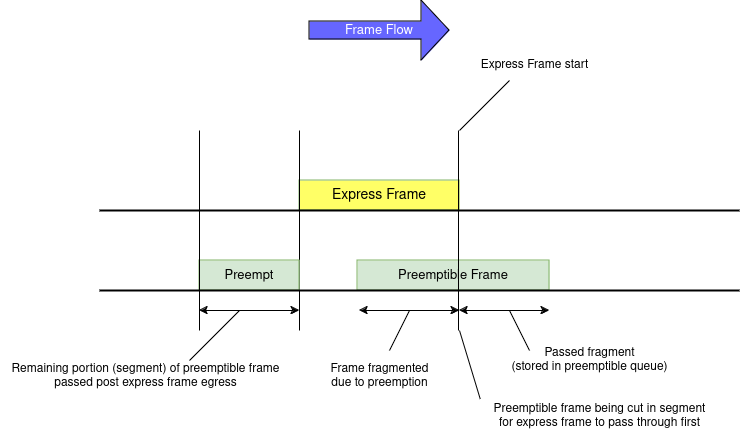

The diagram above was exported from draw.io. Its source (the exported page's mxGraphModel, read from the mxfile embedded in the PNG):
<mxGraphModel dx="1155" dy="412" grid="1" gridSize="10" guides="1" tooltips="1" connect="1" arrows="1" fold="1" page="0" pageScale="1" pageWidth="850" pageHeight="1100" math="0" shadow="0">
  <root>
    <mxCell id="0" />
    <mxCell id="1" parent="0" />
    <mxCell id="ZDdrSsEkp1VyHMGYeN4C-6" value="&lt;font style=&quot;font-size: 14px;&quot;&gt;Express Frame&lt;/font&gt;" style="rounded=0;whiteSpace=wrap;html=1;fillColor=#FFFF66;strokeColor=#82b366;" parent="1" vertex="1">
      <mxGeometry y="360" width="160" height="30" as="geometry" />
    </mxCell>
    <mxCell id="1t9fD6Tu5ebpso0JDFof-5" value="" style="endArrow=none;html=1;rounded=0;" parent="1" edge="1">
      <mxGeometry width="50" height="50" relative="1" as="geometry">
        <mxPoint y="510" as="sourcePoint" />
        <mxPoint y="310" as="targetPoint" />
      </mxGeometry>
    </mxCell>
    <mxCell id="1t9fD6Tu5ebpso0JDFof-7" value="" style="endArrow=none;html=1;rounded=0;strokeWidth=2;strokeColor=default;" parent="1" edge="1">
      <mxGeometry width="50" height="50" relative="1" as="geometry">
        <mxPoint x="-200" y="390" as="sourcePoint" />
        <mxPoint x="440" y="390" as="targetPoint" />
      </mxGeometry>
    </mxCell>
    <mxCell id="1t9fD6Tu5ebpso0JDFof-12" value="Frame Flow" style="shape=singleArrow;whiteSpace=wrap;html=1;fillColor=#6666FF;fontColor=#FFFFFF;fontSize=13;" parent="1" vertex="1">
      <mxGeometry x="10" y="180" width="140" height="60" as="geometry" />
    </mxCell>
    <mxCell id="1t9fD6Tu5ebpso0JDFof-16" value="Preemptible Frame" style="rounded=0;whiteSpace=wrap;html=1;fillColor=#d5e8d4;strokeColor=#82b366;fontSize=13;" parent="1" vertex="1">
      <mxGeometry x="58" y="440" width="192" height="30" as="geometry" />
    </mxCell>
    <mxCell id="1t9fD6Tu5ebpso0JDFof-6" value="" style="endArrow=none;html=1;rounded=0;" parent="1" edge="1">
      <mxGeometry width="50" height="50" relative="1" as="geometry">
        <mxPoint x="159" y="510" as="sourcePoint" />
        <mxPoint x="159" y="310" as="targetPoint" />
      </mxGeometry>
    </mxCell>
    <mxCell id="1t9fD6Tu5ebpso0JDFof-3" value="Preempt" style="rounded=0;whiteSpace=wrap;html=1;fillColor=#d5e8d4;strokeColor=#82b366;fontSize=13;" parent="1" vertex="1">
      <mxGeometry x="-100" y="440" width="100" height="30" as="geometry" />
    </mxCell>
    <mxCell id="1t9fD6Tu5ebpso0JDFof-19" value="" style="endArrow=none;html=1;rounded=0;strokeWidth=2;strokeColor=default;" parent="1" edge="1">
      <mxGeometry width="50" height="50" relative="1" as="geometry">
        <mxPoint x="-200" y="470" as="sourcePoint" />
        <mxPoint x="440" y="470" as="targetPoint" />
      </mxGeometry>
    </mxCell>
    <mxCell id="1t9fD6Tu5ebpso0JDFof-20" value="" style="endArrow=none;html=1;rounded=0;" parent="1" edge="1">
      <mxGeometry width="50" height="50" relative="1" as="geometry">
        <mxPoint x="-100" y="510" as="sourcePoint" />
        <mxPoint x="-100" y="310" as="targetPoint" />
      </mxGeometry>
    </mxCell>
    <mxCell id="1t9fD6Tu5ebpso0JDFof-21" value="" style="endArrow=classic;startArrow=classic;html=1;rounded=0;" parent="1" edge="1">
      <mxGeometry width="50" height="50" relative="1" as="geometry">
        <mxPoint x="-100" y="490" as="sourcePoint" />
        <mxPoint y="490" as="targetPoint" />
      </mxGeometry>
    </mxCell>
    <mxCell id="1t9fD6Tu5ebpso0JDFof-22" value="" style="endArrow=none;html=1;rounded=0;" parent="1" edge="1">
      <mxGeometry width="50" height="50" relative="1" as="geometry">
        <mxPoint x="-110" y="540" as="sourcePoint" />
        <mxPoint x="-60" y="490" as="targetPoint" />
      </mxGeometry>
    </mxCell>
    <mxCell id="1t9fD6Tu5ebpso0JDFof-23" value="Remaining portion (segment) of preemptible frame&lt;br&gt;passed post express frame egress" style="text;html=1;align=center;verticalAlign=middle;resizable=0;points=[];autosize=1;strokeColor=none;fillColor=none;" parent="1" vertex="1">
      <mxGeometry x="-299" y="536" width="290" height="40" as="geometry" />
    </mxCell>
    <mxCell id="1t9fD6Tu5ebpso0JDFof-24" value="" style="endArrow=none;html=1;rounded=0;" parent="1" edge="1">
      <mxGeometry width="50" height="50" relative="1" as="geometry">
        <mxPoint x="160" y="310" as="sourcePoint" />
        <mxPoint x="210" y="260" as="targetPoint" />
      </mxGeometry>
    </mxCell>
    <mxCell id="1t9fD6Tu5ebpso0JDFof-25" value="Express Frame start" style="text;html=1;align=center;verticalAlign=middle;resizable=0;points=[];autosize=1;strokeColor=none;fillColor=none;" parent="1" vertex="1">
      <mxGeometry x="170" y="230" width="130" height="30" as="geometry" />
    </mxCell>
    <mxCell id="hXTKeOHy3mgDUciIP1jl-1" value="" style="endArrow=none;html=1;rounded=0;exitX=0.003;exitY=0.061;exitDx=0;exitDy=0;exitPerimeter=0;" parent="1" source="hXTKeOHy3mgDUciIP1jl-2" edge="1">
      <mxGeometry width="50" height="50" relative="1" as="geometry">
        <mxPoint x="180" y="540" as="sourcePoint" />
        <mxPoint x="160" y="510" as="targetPoint" />
      </mxGeometry>
    </mxCell>
    <mxCell id="hXTKeOHy3mgDUciIP1jl-2" value="Preemptible frame being cut in segment&lt;br&gt;for express frame to pass through first" style="text;html=1;align=center;verticalAlign=middle;resizable=0;points=[];autosize=1;strokeColor=none;fillColor=none;" parent="1" vertex="1">
      <mxGeometry x="180" y="576" width="240" height="40" as="geometry" />
    </mxCell>
    <mxCell id="hXTKeOHy3mgDUciIP1jl-6" value="" style="endArrow=classic;startArrow=classic;html=1;rounded=0;" parent="1" edge="1">
      <mxGeometry width="50" height="50" relative="1" as="geometry">
        <mxPoint x="60" y="490" as="sourcePoint" />
        <mxPoint x="160" y="490" as="targetPoint" />
      </mxGeometry>
    </mxCell>
    <mxCell id="hXTKeOHy3mgDUciIP1jl-7" value="" style="endArrow=none;html=1;rounded=0;" parent="1" edge="1">
      <mxGeometry width="50" height="50" relative="1" as="geometry">
        <mxPoint x="90" y="530" as="sourcePoint" />
        <mxPoint x="110" y="490" as="targetPoint" />
      </mxGeometry>
    </mxCell>
    <mxCell id="hXTKeOHy3mgDUciIP1jl-8" value="Frame fragmented&lt;br&gt;due to preemption" style="text;html=1;align=center;verticalAlign=middle;resizable=0;points=[];autosize=1;strokeColor=none;fillColor=none;" parent="1" vertex="1">
      <mxGeometry x="20" y="536" width="120" height="40" as="geometry" />
    </mxCell>
    <mxCell id="hXTKeOHy3mgDUciIP1jl-9" value="" style="endArrow=classic;startArrow=classic;html=1;rounded=0;" parent="1" edge="1">
      <mxGeometry width="50" height="50" relative="1" as="geometry">
        <mxPoint x="160" y="490" as="sourcePoint" />
        <mxPoint x="250" y="490" as="targetPoint" />
      </mxGeometry>
    </mxCell>
    <mxCell id="hXTKeOHy3mgDUciIP1jl-10" value="" style="endArrow=none;html=1;rounded=0;" parent="1" edge="1">
      <mxGeometry width="50" height="50" relative="1" as="geometry">
        <mxPoint x="230" y="530" as="sourcePoint" />
        <mxPoint x="210" y="490" as="targetPoint" />
      </mxGeometry>
    </mxCell>
    <mxCell id="hXTKeOHy3mgDUciIP1jl-11" value="Passed fragment&lt;br&gt;(stored in preemptible queue)" style="text;html=1;align=center;verticalAlign=middle;resizable=0;points=[];autosize=1;strokeColor=none;fillColor=none;" parent="1" vertex="1">
      <mxGeometry x="200" y="520" width="180" height="40" as="geometry" />
    </mxCell>
  </root>
</mxGraphModel>